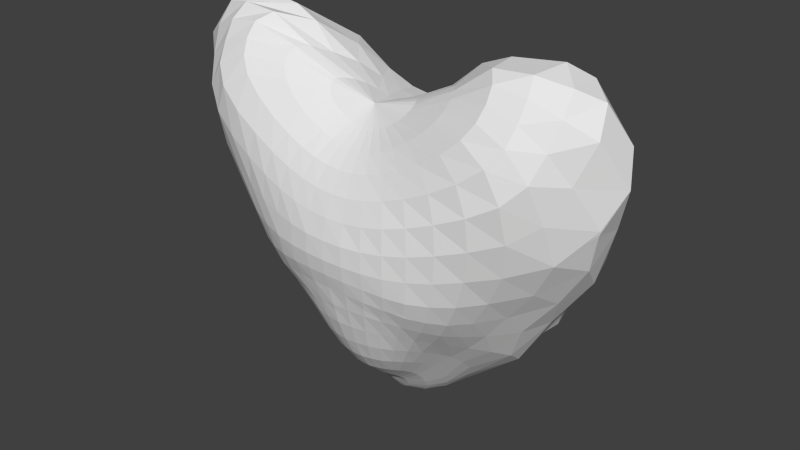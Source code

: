 # Source: heart.blend  (saved by Blender 2.76.0; exported with 4.5.12 LTS)
import bpy
from mathutils import Matrix  # noqa: F401  (used for matrix-valued properties, if any)

bpy.ops.wm.read_factory_settings(use_empty=True)
scene = bpy.context.scene
scene.name = 'Scene'

# ---- collections
col_collection_1 = bpy.data.collections.new('Collection 1'); scene.collection.children.link(col_collection_1)

# ---- world
world_world = bpy.data.worlds.new('World'); scene.world = world_world
world_world.color = (0.05088, 0.05088, 0.05088)
world_world.use_sun_shadow = False
world_world.sun_shadow_jitter_overblur = 0.0
world_world.cycles.sampling_method = 'MANUAL'
world_world.cycles.sample_map_resolution = 256

# ---- meshes
me_sphere = bpy.data.meshes.new('Sphere')
me_sphere.from_pydata([(-0.258, -0.1415, 0.9551), (-0.5088, -0.2072, 1.034), (-0.7334, -0.2699, 1.05), (-0.8969, -0.2857, 0.951), (-1.001, -0.2509, 0.7835), (-1.058, -0.1756, 0.5898), (-1.079, -0.09934, 0.3824), (-0.9579, -0.05403, 0.1726), (-0.8052, -0.03573, -0.01889), (-0.6811, -0.02442, -0.1824), (-0.5658, -0.01558, -0.3063), (-0.4424, -0.009106, -0.4193), (-0.3202, -0.004238, -0.5393), (-0.2119, -0.0006861, -0.6455), (-0.1072, -0.000332, -0.7139), (-0.2646, -0.1199, 0.9765), (-0.5203, -0.1685, 1.087), (-0.7562, -0.2245, 1.137), (-0.9248, -0.227, 1.055), (-1.06, -0.1871, 0.9183), (-1.152, -0.1041, 0.7848), (-1.246, 0.01062, 0.5737), (-1.17, 0.07374, 0.3263), (-1.012, 0.0939, 0.08218), (-0.8158, 0.09082, -0.1595), (-0.6432, 0.07961, -0.3473), (-0.468, 0.06646, -0.4813), (-0.3257, 0.05448, -0.6003), (-0.2106, 0.04002, -0.6901), (-0.1049, 0.02053, -0.736), (-0.2562, -0.09429, 0.9867), (-0.5044, -0.1209, 1.114), (-0.7496, -0.1704, 1.217), (-0.9317, -0.1682, 1.168), (-1.097, -0.1271, 1.076), (-1.231, -0.03596, 1.009), (-1.328, 0.1001, 0.7757), (-1.237, 0.1932, 0.5216), (-1.127, 0.2203, 0.1846), (-0.9148, 0.2049, -0.1141), (-0.7008, 0.1784, -0.3966), (-0.4593, 0.1422, -0.5626), (-0.3135, 0.1113, -0.6742), (-0.2019, 0.0784, -0.7389), (-0.09996, 0.03997, -0.7594), (-0.2325, -0.06301, 0.9842), (-0.4571, -0.05989, 1.103), (-0.6908, -0.09166, 1.262), (-0.9081, -0.09093, 1.259), (-1.086, -0.04129, 1.212), (-1.2, 0.06138, 1.16), (-1.281, 0.1824, 0.9535), (-1.161, 0.2975, 0.6944), (-1.116, 0.3376, 0.2592), (-0.9169, 0.3111, -0.09966), (-0.6885, 0.2718, -0.4717), (-0.4141, 0.2144, -0.658), (-0.2848, 0.1644, -0.7482), (-0.185, 0.1133, -0.7867), (-0.09209, 0.0575, -0.7831), (-0.1932, -0.02456, 0.9719), (-0.375, 0.02711, 1.058), (-0.5286, 0.0556, 1.206), (-0.682, 0.06739, 1.257), (-0.9617, 0.09291, 1.28), (-1.069, 0.17, 1.224), (-1.088, 0.3046, 1.061), (-1.031, 0.4333, 0.7159), (-1.027, 0.453, 0.2531), (-0.859, 0.4124, -0.1525), (-0.5735, 0.3541, -0.5798), (-0.3514, 0.2808, -0.7446), (-0.2453, 0.2128, -0.8129), (-0.1609, 0.1441, -0.8305), (-0.08059, 0.07255, -0.8049), (-0.1456, 0.01538, 0.946), (-0.2854, 0.119, 0.9976), (-0.3897, 0.229, 1.051), (-0.4765, 0.3381, 1.046), (-0.5823, 0.4121, 1.018), (-0.6276, 0.5274, 0.8703), (-0.7014, 0.5817, 0.692), (-0.8521, 0.6012, 0.5274), (-0.8499, 0.5564, 0.1637), (-0.7714, 0.5106, -0.3327), (-0.4261, 0.4234, -0.6803), (-0.2818, 0.3387, -0.8104), (-0.1966, 0.2549, -0.8636), (-0.1294, 0.1702, -0.8681), (-0.06526, 0.08502, -0.8249), (-0.09486, 0.04545, 0.9143), (-0.1873, 0.1847, 0.9185), (-0.2675, 0.3262, 0.9154), (-0.3458, 0.4772, 0.8213), (-0.4172, 0.5845, 0.682), (-0.4345, 0.6524, 0.5473), (-0.4444, 0.6792, 0.4342), (-0.5529, 0.6579, 0.3243), (-0.6509, 0.6147, 0.04285), (-0.5055, 0.575, -0.5329), (-0.2932, 0.4807, -0.7531), (-0.1996, 0.3861, -0.8572), (-0.1384, 0.289, -0.9021), (-0.09113, 0.1908, -0.8979), (-0.04607, 0.09453, -0.8413), (-0.04653, 0.06142, 0.8915), (-0.09153, 0.2153, 0.8639), (-0.1328, 0.359, 0.8366), (-0.1736, 0.4946, 0.7515), (-0.211, 0.5996, 0.605), (-0.2278, 0.6648, 0.4608), (-0.2421, 0.6845, 0.3272), (-0.3024, 0.6771, 0.151), (-0.41, 0.6714, -0.2247), (-0.2382, 0.6126, -0.6181), (-0.1515, 0.5238, -0.7963), (-0.1032, 0.4195, -0.888), (-0.07141, 0.3117, -0.9277), (-0.04675, 0.2044, -0.9177), (-0.02357, 0.1006, -0.8525), (-0.0004693, 0.06608, 0.8836), (-0.000742, 0.2235, 0.8456), (-0.001331, 0.3656, 0.8126), (-0.0019, 0.4939, 0.7336), (-0.002091, 0.5942, 0.6003), (-0.001674, 0.6565, 0.4603), (-0.0009778, 0.6772, 0.3154), (-0.0004148, 0.6601, 0.1673), (0.0006336, 0.6444, -0.1837), (0.001488, 0.6331, -0.6491), (0.001915, 0.5426, -0.8145), (0.00198, 0.4326, -0.9008), (0.001813, 0.3203, -0.9381), (0.001459, 0.2093, -0.9254), (0.0009051, 0.1027, -0.8568), (0.0458, 0.06122, 0.8917), (0.09048, 0.215, 0.8643), (0.1307, 0.3585, 0.8373), (0.1706, 0.4924, 0.7532), (0.2076, 0.5959, 0.6073), (0.225, 0.6614, 0.4616), (0.2405, 0.6818, 0.3275), (0.3017, 0.6753, 0.1517), (0.4128, 0.6716, -0.2236), (0.2418, 0.6141, -0.6185), (0.1553, 0.5252, -0.7981), (0.1071, 0.4201, -0.8898), (0.07503, 0.3118, -0.9291), (0.04972, 0.2044, -0.9192), (0.02543, 0.1006, -0.8536), (0.09457, 0.04504, 0.9147), (0.1872, 0.184, 0.9194), (0.2671, 0.3255, 0.9166), (0.3451, 0.4727, 0.8244), (0.4163, 0.5777, 0.6846), (0.4333, 0.6472, 0.5476), (0.4438, 0.6738, 0.4353), (0.5532, 0.6552, 0.3262), (0.6519, 0.6145, 0.04508), (0.5097, 0.5762, -0.5329), (0.2962, 0.4818, -0.7553), (0.2031, 0.3859, -0.8587), (0.1418, 0.2885, -0.9036), (0.09421, 0.1907, -0.9004), (0.04805, 0.09441, -0.8432), (0.1456, 0.01485, 0.9465), (0.2857, 0.1178, 0.9982), (0.3899, 0.2284, 1.052), (0.4765, 0.3374, 1.047), (0.5822, 0.4117, 1.018), (0.6275, 0.5271, 0.8704), (0.7014, 0.5814, 0.6923), (0.8524, 0.6006, 0.5281), (0.8515, 0.5561, 0.1647), (0.7729, 0.5108, -0.3328), (0.4282, 0.423, -0.6813), (0.2843, 0.3375, -0.8111), (0.1995, 0.2538, -0.865), (0.1324, 0.1696, -0.8705), (0.06728, 0.08467, -0.8269), (0.1931, -0.02486, 0.9726), (0.3752, 0.02655, 1.059), (0.5287, 0.05525, 1.206), (0.682, 0.06733, 1.257), (0.9617, 0.09291, 1.28), (1.069, 0.17, 1.224), (1.088, 0.3045, 1.061), (1.031, 0.4332, 0.7159), (1.027, 0.452, 0.2532), (0.8591, 0.4115, -0.1541), (0.5741, 0.3522, -0.5798), (0.3534, 0.2783, -0.7433), (0.2474, 0.2109, -0.8131), (0.1635, 0.1429, -0.8325), (0.08246, 0.0719, -0.8064), (0.2325, -0.06317, 0.9853), (0.4572, -0.05998, 1.104), (0.691, -0.09169, 1.262), (0.9082, -0.09093, 1.259), (1.086, -0.04129, 1.212), (1.2, 0.06138, 1.16), (1.281, 0.1824, 0.9535), (1.161, 0.2973, 0.6942), (1.115, 0.3355, 0.2587), (0.9164, 0.3088, -0.1011), (0.687, 0.2689, -0.4714), (0.4154, 0.2112, -0.6557), (0.2866, 0.1617, -0.7471), (0.1872, 0.1114, -0.7869), (0.09356, 0.05643, -0.7833), (0.2563, -0.09465, 0.9881), (0.505, -0.1213, 1.116), (0.7496, -0.1705, 1.217), (0.9316, -0.1682, 1.168), (1.097, -0.1271, 1.076), (1.231, -0.03597, 1.009), (1.328, 0.1001, 0.7757), (1.237, 0.1932, 0.5206), (1.126, 0.2181, 0.1821), (0.9134, 0.2008, -0.1163), (0.7002, 0.1735, -0.3946), (0.4615, 0.1379, -0.5582), (0.3153, 0.1076, -0.6696), (0.2031, 0.07587, -0.7367), (0.1012, 0.03869, -0.7593), (0.2644, -0.1207, 0.9777), (0.5205, -0.1689, 1.088), (0.7568, -0.2247, 1.138), (0.9249, -0.2271, 1.055), (1.06, -0.1872, 0.9182), (1.152, -0.1042, 0.7846), (1.247, 0.01061, 0.5729), (1.17, 0.07231, 0.3235), (1.008, 0.08928, 0.07791), (0.8125, 0.08402, -0.1621), (0.6413, 0.07262, -0.3463), (0.4702, 0.06076, -0.4774), (0.3284, 0.04983, -0.5946), (0.2121, 0.03678, -0.6863), (0.1059, 0.01889, -0.7345), (0.2582, -0.1419, 0.9557), (0.5088, -0.2077, 1.034), (0.7339, -0.2704, 1.05), (0.8974, -0.286, 0.9509), (1.001, -0.2514, 0.7834), (1.058, -0.1775, 0.5897), (1.079, -0.1028, 0.381), (0.9581, -0.06024, 0.1696), (0.8036, -0.04483, -0.02153), (0.6798, -0.03471, -0.1834), (0.566, -0.02543, -0.3058), (0.4445, -0.01698, -0.4167), (0.3229, -0.01003, -0.5343), (0.2135, -0.00462, -0.6412), (0.1081, -0.002256, -0.7115), (0.2385, -0.1579, 0.9269), (0.4698, -0.2365, 0.97), (0.673, -0.3047, 0.9596), (0.8198, -0.3349, 0.8593), (0.8958, -0.3176, 0.6909), (0.9107, -0.2699, 0.4957), (0.8751, -0.222, 0.2996), (0.7831, -0.1886, 0.1146), (0.6845, -0.1637, -0.04598), (0.5954, -0.1383, -0.1715), (0.5062, -0.114, -0.2725), (0.4051, -0.0915, -0.3759), (0.3048, -0.06924, -0.4928), (0.208, -0.04656, -0.606), (0.1074, -0.02397, -0.6914), (0.2073, -0.1684, 0.8963), (0.4061, -0.2544, 0.9038), (0.5743, -0.3241, 0.8671), (0.6926, -0.3635, 0.7682), (0.7506, -0.3661, 0.6176), (0.7562, -0.3439, 0.4432), (0.7217, -0.3138, 0.2647), (0.6654, -0.2871, 0.09667), (0.599, -0.2588, -0.0435), (0.5289, -0.2243, -0.1499), (0.4485, -0.1899, -0.2449), (0.3623, -0.158, -0.3504), (0.2798, -0.1249, -0.4674), (0.1958, -0.08702, -0.5814), (0.1032, -0.04528, -0.6749), (0.1697, -0.1748, 0.8688), (0.3293, -0.2638, 0.8453), (0.4578, -0.3326, 0.7867), (0.5519, -0.3799, 0.6907), (0.6027, -0.401, 0.5571), (0.6102, -0.397, 0.4), (0.5916, -0.3812, 0.239), (0.5573, -0.3588, 0.09169), (0.5138, -0.329, -0.02903), (0.4571, -0.2916, -0.1256), (0.3849, -0.2523, -0.2234), (0.3153, -0.2164, -0.3359), (0.2485, -0.1755, -0.4536), (0.1769, -0.1241, -0.5656), (0.09497, -0.06515, -0.6623), (0.1313, -0.1789, 0.8472), (0.2536, -0.2696, 0.8002), (0.3506, -0.3418, 0.7293), (0.4207, -0.3929, 0.6302), (0.4611, -0.4237, 0.5062), (0.4739, -0.4343, 0.3644), (0.4661, -0.4261, 0.2222), (0.4488, -0.4098, 0.09432), (0.4217, -0.3827, -0.01067), (0.3731, -0.3438, -0.1045), (0.3154, -0.3039, -0.211), (0.261, -0.2638, -0.3286), (0.2081, -0.2164, -0.4457), (0.1507, -0.1557, -0.5557), (0.08228, -0.08251, -0.6531), (0.09463, -0.1815, 0.8316), (0.1824, -0.273, 0.7678), (0.2515, -0.3482, 0.6891), (0.3006, -0.4014, 0.5872), (0.3328, -0.4407, 0.4693), (0.3475, -0.4621, 0.3399), (0.3459, -0.4598, 0.2128), (0.3372, -0.4437, 0.1019), (0.3168, -0.4168, 0.008657), (0.2797, -0.3819, -0.08961), (0.2383, -0.3417, -0.2032), (0.1997, -0.3015, -0.3255), (0.1613, -0.2506, -0.4433), (0.1181, -0.1813, -0.5501), (0.06539, -0.09671, -0.6468), (0.0002378, -0.002552, -0.7334), (0.06034, -0.183, 0.8213), (0.116, -0.2743, 0.7462), (0.161, -0.3539, 0.6629), (0.1926, -0.4112, 0.5597), (0.2135, -0.452, 0.4445), (0.2241, -0.4759, 0.3244), (0.2259, -0.4795, 0.2095), (0.2213, -0.4629, 0.1119), (0.2071, -0.4399, 0.02291), (0.1837, -0.4103, -0.08217), (0.1578, -0.3706, -0.2013), (0.1324, -0.3267, -0.325), (0.1077, -0.2722, -0.4413), (0.08013, -0.1994, -0.547), (0.045, -0.1071, -0.6428), (0.0283, -0.1839, 0.8155), (0.05466, -0.2765, 0.7347), (0.0752, -0.356, 0.6482), (0.08987, -0.4151, 0.544), (0.09925, -0.4553, 0.4308), (0.1048, -0.4831, 0.3168), (0.1065, -0.4922, 0.209), (0.1042, -0.4765, 0.1183), (0.09656, -0.4514, 0.03014), (0.08563, -0.4221, -0.07821), (0.07397, -0.3859, -0.2005), (0.06215, -0.3402, -0.3243), (0.05134, -0.2858, -0.4408), (0.03907, -0.2114, -0.5463), (0.02222, -0.1135, -0.6406), (-0.002667, -0.1837, 0.8138), (-0.00497, -0.2752, 0.731), (-0.007266, -0.3565, 0.6436), (-0.00954, -0.4158, 0.5391), (-0.01125, -0.4576, 0.4266), (-0.01243, -0.484, 0.3139), (-0.01333, -0.4916, 0.2085), (-0.01369, -0.4777, 0.1202), (-0.01289, -0.4509, 0.03249), (-0.01165, -0.4246, -0.07713), (-0.01017, -0.3919, -0.2014), (-0.008195, -0.3453, -0.3256), (-0.005969, -0.2879, -0.4404), (-0.003879, -0.2127, -0.5447), (-0.001871, -0.1152, -0.64), (-0.03344, -0.1829, 0.816), (-0.06417, -0.2744, 0.7354), (-0.08927, -0.3531, 0.6488), (-0.1085, -0.4121, 0.5445), (-0.1209, -0.451, 0.4307), (-0.1284, -0.4775, 0.316), (-0.1319, -0.4864, 0.2076), (-0.1303, -0.471, 0.1164), (-0.121, -0.4447, 0.02873), (-0.1076, -0.4158, -0.07883), (-0.09332, -0.3818, -0.2011), (-0.07781, -0.3374, -0.325), (-0.06234, -0.2802, -0.4387), (-0.04619, -0.2083, -0.5447), (-0.02581, -0.1136, -0.6415), (-0.06495, -0.1811, 0.8222), (-0.1245, -0.2704, 0.7475), (-0.1732, -0.3474, 0.6638), (-0.2101, -0.4068, 0.5609), (-0.2326, -0.4439, 0.4441), (-0.2442, -0.4645, 0.3229), (-0.2477, -0.4688, 0.2072), (-0.2442, -0.4544, 0.1083), (-0.2273, -0.4254, 0.02066), (-0.2017, -0.3966, -0.08266), (-0.1746, -0.3638, -0.2025), (-0.1453, -0.3192, -0.3244), (-0.1164, -0.2646, -0.4391), (-0.08586, -0.195, -0.5461), (-0.04777, -0.1057, -0.6433), (-0.09828, -0.1791, 0.8327), (-0.189, -0.2682, 0.7692), (-0.2623, -0.3422, 0.6907), (-0.3161, -0.3964, 0.5888), (-0.3477, -0.4292, 0.4682), (-0.3609, -0.4426, 0.3376), (-0.3625, -0.4443, 0.2104), (-0.3545, -0.4308, 0.09833), (-0.3315, -0.3998, 0.005751), (-0.2928, -0.3658, -0.09113), (-0.2504, -0.3308, -0.2047), (-0.2082, -0.2899, -0.3245), (-0.1659, -0.2388, -0.4391), (-0.1217, -0.1761, -0.5491), (-0.06746, -0.09535, -0.648), (-0.1335, -0.1761, 0.8482), (-0.2568, -0.2632, 0.8008), (-0.3579, -0.3347, 0.7307), (-0.4317, -0.3856, 0.6315), (-0.4708, -0.4104, 0.5047), (-0.4834, -0.4166, 0.3619), (-0.4778, -0.4103, 0.2191), (-0.4584, -0.3914, 0.09125), (-0.4276, -0.3601, -0.01208), (-0.3785, -0.3231, -0.1048), (-0.3213, -0.2891, -0.211), (-0.2657, -0.2523, -0.3281), (-0.21, -0.2056, -0.4435), (-0.1516, -0.1491, -0.555), (-0.08261, -0.07984, -0.6536), (-0.1708, -0.1725, 0.8694), (-0.3311, -0.2596, 0.846), (-0.4628, -0.3282, 0.788), (-0.5563, -0.3718, 0.6896), (-0.6044, -0.386, 0.5539), (-0.6122, -0.3781, 0.3973), (-0.5961, -0.363, 0.2368), (-0.5613, -0.3405, 0.08965), (-0.5142, -0.3075, -0.02953), (-0.4569, -0.2712, -0.1254), (-0.386, -0.2366, -0.2237), (-0.315, -0.2023, -0.3348), (-0.2466, -0.1634, -0.4515), (-0.1755, -0.117, -0.5652), (-0.0941, -0.06211, -0.6627), (-0.0005236, -0.09883, 0.9136), (-0.2069, -0.1667, 0.8961), (-0.4046, -0.2511, 0.9026), (-0.5712, -0.3183, 0.8646), (-0.6909, -0.3564, 0.7669), (-0.7502, -0.3566, 0.6162), (-0.7547, -0.3298, 0.441), (-0.7213, -0.2985, 0.2627), (-0.6624, -0.2686, 0.09609), (-0.5941, -0.2375, -0.04184), (-0.5247, -0.2041, -0.1481), (-0.4459, -0.1739, -0.2437), (-0.36, -0.1455, -0.3498), (-0.2768, -0.1147, -0.467), (-0.1934, -0.08066, -0.5818), (-0.1017, -0.04245, -0.6753), (-0.2372, -0.1571, 0.9259), (-0.4673, -0.2347, 0.9673), (-0.6704, -0.3023, 0.9567), (-0.8156, -0.3308, 0.8559), (-0.8898, -0.3112, 0.6887), (-0.9056, -0.2613, 0.4953), (-0.8702, -0.2104, 0.3012), (-0.7797, -0.1746, 0.117), (-0.6821, -0.1481, -0.04386), (-0.5929, -0.1228, -0.1699), (-0.5032, -0.09951, -0.2711), (-0.4019, -0.07937, -0.3752), (-0.3015, -0.0606, -0.4938), (-0.2053, -0.04122, -0.607), (-0.1058, -0.02155, -0.6916), (-0.2622, -0.1396, 0.9727), (-0.5135, -0.2071, 1.05), (-0.7403, -0.2715, 1.069), (-0.9116, -0.2896, 0.9946), (-1.024, -0.2606, 0.8432), (-1.071, -0.1853, 0.6294), (-1.091, -0.1034, 0.4013), (-0.9662, -0.0555, 0.1806), (-0.8088, -0.03614, -0.01508), (-0.683, -0.02446, -0.1814), (-0.5669, -0.01539, -0.3066), (-0.4425, -0.0087, -0.4203), (-0.3202, -0.004004, -0.5395), (-0.2118, -0.0006797, -0.6448), (-0.107, -0.0004229, -0.7126), (-0.268, -0.1183, 0.9938), (-0.5234, -0.1685, 1.099), (-0.7587, -0.2243, 1.149), (-0.9293, -0.2256, 1.096), (-1.067, -0.1906, 0.9839), (-1.16, -0.1162, 0.8241), (-1.25, 0.008195, 0.5904), (-1.176, 0.07343, 0.3334), (-1.016, 0.09421, 0.08556), (-0.8183, 0.09129, -0.1586), (-0.6449, 0.08007, -0.3479), (-0.4688, 0.06708, -0.4824), (-0.3265, 0.0547, -0.6002), (-0.2107, 0.03999, -0.6894), (-0.1048, 0.02041, -0.7346), (-0.2603, -0.09218, 1.004), (-0.508, -0.1208, 1.126), (-0.7506, -0.1696, 1.223), (-0.9326, -0.1621, 1.198), (-1.09, -0.1211, 1.127), (-1.236, -0.04297, 1.038), (-1.332, 0.09918, 0.7858), (-1.238, 0.1937, 0.5274), (-1.13, 0.2212, 0.1867), (-0.9167, 0.2058, -0.114), (-0.7031, 0.179, -0.397), (-0.4602, 0.1427, -0.5636), (-0.314, 0.1115, -0.6746), (-0.202, 0.07838, -0.7386), (-0.0999, 0.03984, -0.758), (-0.2385, -0.06085, 1.003), (-0.4642, -0.06042, 1.122), (-0.6918, -0.09084, 1.267), (-0.9061, -0.08183, 1.28), (-1.083, -0.02888, 1.242), (-1.2, 0.06308, 1.179), (-1.283, 0.1824, 0.9592), (-1.162, 0.2977, 0.6989), (-1.118, 0.3387, 0.2606), (-0.9185, 0.3122, -0.09988), (-0.6897, 0.2727, -0.4731), (-0.4148, 0.2149, -0.6592), (-0.2852, 0.1646, -0.7489), (-0.1853, 0.1133, -0.787), (-0.09194, 0.05732, -0.7815), (-0.2011, -0.0224, 0.9931), (-0.3854, 0.02582, 1.083), (-0.5318, 0.05617, 1.216), (-0.6818, 0.07575, 1.275), (-0.9541, 0.1088, 1.299), (-1.071, 0.1731, 1.234), (-1.091, 0.3041, 1.064), (-1.03, 0.4337, 0.7177), (-1.028, 0.454, 0.2535), (-0.8601, 0.4138, -0.1535), (-0.5734, 0.3554, -0.582), (-0.3523, 0.2814, -0.7457), (-0.2457, 0.213, -0.8134), (-0.1611, 0.144, -0.8302), (-0.08057, 0.07242, -0.8036), (-0.1537, 0.01834, 0.9703), (-0.2966, 0.1192, 1.027), (-0.3956, 0.2299, 1.076), (-0.4794, 0.3372, 1.076), (-0.5856, 0.4098, 1.043), (-0.6295, 0.5287, 0.8828), (-0.7012, 0.5821, 0.6933), (-0.8516, 0.6019, 0.5277), (-0.8503, 0.5572, 0.1637), (-0.7722, 0.512, -0.3339), (-0.4264, 0.4248, -0.6821), (-0.2823, 0.3397, -0.8119), (-0.1969, 0.2552, -0.8639), (-0.1296, 0.1701, -0.8675), (-0.06528, 0.08489, -0.8236), (-0.1005, 0.05035, 0.9388), (-0.1959, 0.189, 0.95), (-0.2724, 0.3354, 0.9412), (-0.3471, 0.49, 0.8378), (-0.4199, 0.5914, 0.6972), (-0.4371, 0.6568, 0.5537), (-0.4441, 0.6813, 0.4363), (-0.5513, 0.6595, 0.325), (-0.6506, 0.6159, 0.04424), (-0.5061, 0.5765, -0.5333), (-0.2936, 0.4824, -0.7549), (-0.2001, 0.3875, -0.8592), (-0.1386, 0.2891, -0.9021), (-0.09121, 0.1906, -0.897), (-0.04609, 0.09437, -0.8399), (-0.04914, 0.06754, 0.9148), (-0.09592, 0.2221, 0.892), (-0.1361, 0.369, 0.8602), (-0.1754, 0.5055, 0.7678), (-0.2127, 0.6074, 0.6173), (-0.229, 0.6697, 0.468), (-0.2417, 0.6877, 0.331), (-0.3006, 0.6792, 0.1541), (-0.4099, 0.6728, -0.2212), (-0.2386, 0.6144, -0.6181), (-0.1518, 0.5257, -0.7978), (-0.1035, 0.4209, -0.8899), (-0.07158, 0.3119, -0.9278), (-0.04683, 0.2041, -0.9168), (-0.02362, 0.1004, -0.851), (-0.0002571, 0.07255, 0.9063), (-0.0004965, 0.2309, 0.8721), (-0.001198, 0.3755, 0.8353), (-0.001905, 0.5041, 0.7503), (-0.002185, 0.6026, 0.6119), (-0.001654, 0.6616, 0.4678), (-0.0009338, 0.6805, 0.3203), (-0.0003946, 0.6628, 0.1696), (0.0006601, 0.6457, -0.1783), (0.001319, 0.6348, -0.6491), (0.00172, 0.5446, -0.8161), (0.001828, 0.4342, -0.9029), (0.001736, 0.3205, -0.9382), (0.001377, 0.209, -0.9245), (0.0008317, 0.1025, -0.8554), (0.04878, 0.06731, 0.915), (0.09531, 0.2217, 0.8925), (0.1343, 0.3684, 0.8609), (0.1724, 0.5034, 0.7695), (0.2091, 0.6043, 0.6195), (0.2264, 0.6663, 0.4691), (0.2402, 0.6849, 0.3316), (0.2998, 0.6773, 0.1549), (0.4126, 0.6737, -0.2211), (0.2416, 0.6157, -0.6188), (0.1552, 0.5268, -0.7996), (0.1071, 0.4214, -0.8917), (0.0751, 0.3123, -0.93), (0.04966, 0.2043, -0.9186), (0.02534, 0.1004, -0.8521), (0.1003, 0.04998, 0.9391), (0.1961, 0.1883, 0.9506), (0.272, 0.3345, 0.942), (0.3465, 0.4854, 0.841), (0.4186, 0.5868, 0.6989), (0.4363, 0.6509, 0.5549), (0.4436, 0.6756, 0.4377), (0.5517, 0.6568, 0.3269), (0.6519, 0.6163, 0.04534), (0.5094, 0.5777, -0.5337), (0.2962, 0.4832, -0.757), (0.2032, 0.3871, -0.8607), (0.1421, 0.2891, -0.9052), (0.09416, 0.1905, -0.8997), (0.04794, 0.09421, -0.8417), (0.1532, 0.01786, 0.9706), (0.2968, 0.119, 1.027), (0.3956, 0.2293, 1.076), (0.4794, 0.3366, 1.076), (0.5856, 0.4096, 1.043), (0.6294, 0.5284, 0.8829), (0.7012, 0.5818, 0.6936), (0.852, 0.6012, 0.5283), (0.8519, 0.5579, 0.1635), (0.7735, 0.5121, -0.3347), (0.4281, 0.4242, -0.6833), (0.2846, 0.3385, -0.8132), (0.1999, 0.2544, -0.8665), (0.1325, 0.1695, -0.8702), (0.06719, 0.08449, -0.8255), (0.2009, -0.02252, 0.9934), (0.3852, 0.02565, 1.083), (0.5318, 0.05592, 1.216), (0.6818, 0.07566, 1.275), (0.954, 0.1089, 1.299), (1.071, 0.1731, 1.234), (1.091, 0.3041, 1.064), (1.03, 0.4335, 0.7176), (1.028, 0.4534, 0.2526), (0.86, 0.4129, -0.1559), (0.5739, 0.3532, -0.582), (0.3538, 0.2791, -0.7456), (0.2479, 0.2114, -0.815), (0.1637, 0.1427, -0.8321), (0.08239, 0.07172, -0.8051), (0.2384, -0.0609, 1.004), (0.464, -0.06036, 1.122), (0.6919, -0.09087, 1.267), (0.9061, -0.08181, 1.28), (1.083, -0.02879, 1.242), (1.2, 0.06309, 1.179), (1.283, 0.1824, 0.9592), (1.163, 0.2976, 0.6987), (1.117, 0.3368, 0.2596), (0.9174, 0.3101, -0.1024), (0.6883, 0.2695, -0.4729), (0.4159, 0.2118, -0.6577), (0.287, 0.1621, -0.7487), (0.1875, 0.1113, -0.7871), (0.0935, 0.05628, -0.7821), (0.2605, -0.09243, 1.005), (0.5084, -0.1211, 1.127), (0.7506, -0.1697, 1.223), (0.9326, -0.162, 1.199), (1.09, -0.121, 1.127), (1.236, -0.04299, 1.038), (1.332, 0.0992, 0.7858), (1.239, 0.1936, 0.5264), (1.129, 0.219, 0.184), (0.9154, 0.2016, -0.1164), (0.7013, 0.174, -0.3962), (0.4621, 0.1382, -0.56), (0.3158, 0.1078, -0.671), (0.2035, 0.07585, -0.7375), (0.1011, 0.03851, -0.7578), (0.2684, -0.1188, 0.9951), (0.5236, -0.1688, 1.099), (0.7592, -0.2245, 1.149), (0.9294, -0.2256, 1.096), (1.068, -0.1907, 0.9842), (1.16, -0.1163, 0.8241), (1.251, 0.008221, 0.5897), (1.176, 0.07194, 0.3306), (1.012, 0.08951, 0.08102), (0.8147, 0.08438, -0.1617), (0.6422, 0.07294, -0.3478), (0.4714, 0.06097, -0.4783), (0.3289, 0.04992, -0.5954), (0.2123, 0.03672, -0.6863), (0.1058, 0.01875, -0.7333), (0.2628, -0.1406, 0.9747), (0.5133, -0.2082, 1.05), (0.7407, -0.2718, 1.07), (0.912, -0.2898, 0.9948), (1.024, -0.2609, 0.8431), (1.071, -0.1868, 0.6294), (1.092, -0.1064, 0.3994), (0.965, -0.06205, 0.1783), (0.807, -0.04549, -0.01781), (0.6816, -0.03491, -0.1826), (0.5671, -0.02543, -0.3064), (0.4452, -0.01672, -0.4173), (0.3231, -0.009879, -0.5346), (0.2135, -0.004652, -0.6407), (0.1079, -0.002364, -0.7102), (0.2445, -0.1574, 0.948), (0.4772, -0.2384, 0.991), (0.6864, -0.3095, 0.9864), (0.8437, -0.3442, 0.9001), (0.9217, -0.3276, 0.7338), (0.9311, -0.278, 0.5257), (0.8895, -0.2266, 0.3161), (0.7911, -0.1916, 0.1231), (0.6879, -0.1648, -0.04225), (0.5971, -0.1388, -0.1705), (0.5072, -0.1144, -0.2732), (0.4052, -0.09068, -0.3756), (0.3046, -0.06881, -0.4926), (0.2077, -0.04645, -0.6053), (0.1071, -0.02401, -0.6901), (0.2146, -0.1689, 0.9184), (0.4156, -0.2577, 0.9275), (0.5906, -0.331, 0.8956), (0.7154, -0.3739, 0.8014), (0.7728, -0.3758, 0.648), (0.7741, -0.3515, 0.4656), (0.7343, -0.3193, 0.2788), (0.6735, -0.2917, 0.1032), (0.6012, -0.2593, -0.03972), (0.5303, -0.2246, -0.1488), (0.4494, -0.19, -0.2447), (0.3625, -0.1576, -0.3503), (0.2792, -0.1241, -0.4668), (0.1952, -0.08661, -0.5805), (0.1028, -0.04519, -0.6735), (0.1768, -0.176, 0.8904), (0.3385, -0.2676, 0.8686), (0.4721, -0.3398, 0.812), (0.5707, -0.3904, 0.7166), (0.6171, -0.4077, 0.5781), (0.623, -0.4033, 0.4166), (0.601, -0.3865, 0.2495), (0.5635, -0.363, 0.09677), (0.5164, -0.3301, -0.02661), (0.4587, -0.2917, -0.1246), (0.3858, -0.2521, -0.2232), (0.3158, -0.2164, -0.3366), (0.2472, -0.1734, -0.4523), (0.176, -0.1232, -0.5644), (0.09446, -0.06486, -0.6609), (0.1372, -0.1805, 0.8676), (0.2609, -0.2732, 0.8215), (0.361, -0.348, 0.7508), (0.433, -0.4007, 0.6505), (0.4722, -0.4309, 0.5229), (0.4827, -0.4397, 0.3767), (0.4731, -0.4311, 0.2296), (0.4544, -0.4151, 0.09715), (0.4231, -0.3821, -0.008652), (0.3743, -0.3433, -0.1035), (0.316, -0.3033, -0.2107), (0.2611, -0.2631, -0.3287), (0.2071, -0.2146, -0.4447), (0.1498, -0.1545, -0.5545), (0.08175, -0.08205, -0.6517), (0.09903, -0.1832, 0.851), (0.1879, -0.2765, 0.7871), (0.2586, -0.3535, 0.7078), (0.3089, -0.4083, 0.6041), (0.3413, -0.4492, 0.4829), (0.3526, -0.4653, 0.3486), (0.3505, -0.4635, 0.218), (0.3407, -0.4469, 0.104), (0.3189, -0.4179, 0.009698), (0.2806, -0.381, -0.08877), (0.2388, -0.3407, -0.2031), (0.2, -0.3012, -0.3264), (0.16, -0.2473, -0.4417), (0.1172, -0.1795, -0.5487), (0.06486, -0.09601, -0.6454), (0.0002002, -0.002432, -0.732), (0.06296, -0.1844, 0.84), (0.1204, -0.2787, 0.7642), (0.1651, -0.358, 0.6797), (0.1975, -0.4168, 0.5743), (0.2184, -0.4584, 0.4557), (0.2279, -0.4809, 0.3316), (0.2289, -0.4825, 0.2134), (0.2238, -0.4656, 0.1135), (0.2093, -0.443, 0.02305), (0.1838, -0.4073, -0.08113), (0.1579, -0.3686, -0.2011), (0.1323, -0.3252, -0.3251), (0.1071, -0.2702, -0.4408), (0.07942, -0.1975, -0.5457), (0.04455, -0.1062, -0.6413), (0.02983, -0.1859, 0.8338), (0.05663, -0.2797, 0.7517), (0.07741, -0.3603, 0.6641), (0.09239, -0.4204, 0.5574), (0.1018, -0.4615, 0.4408), (0.1072, -0.4904, 0.3229), (0.1078, -0.4928, 0.2122), (0.1055, -0.4779, 0.1198), (0.09757, -0.4526, 0.03077), (0.08593, -0.4214, -0.07792), (0.07409, -0.3837, -0.2003), (0.06215, -0.3383, -0.3245), (0.05122, -0.2847, -0.4416), (0.0384, -0.2083, -0.5444), (0.02187, -0.1123, -0.6391), (-0.00244, -0.1853, 0.8321), (-0.004638, -0.2795, 0.7477), (-0.007034, -0.3602, 0.6593), (-0.009136, -0.4208, 0.5522), (-0.01081, -0.4633, 0.4361), (-0.01206, -0.4896, 0.3198), (-0.013, -0.4937, 0.2117), (-0.01335, -0.4792, 0.1216), (-0.01264, -0.4522, 0.03308), (-0.01157, -0.4262, -0.07781), (-0.01001, -0.3877, -0.2006), (-0.008104, -0.3428, -0.3256), (-0.006004, -0.2862, -0.4405), (-0.004104, -0.211, -0.544), (-0.001968, -0.1141, -0.6385), (-0.03452, -0.1851, 0.8343), (-0.06554, -0.2777, 0.7525), (-0.0911, -0.3579, 0.665), (-0.1101, -0.4171, 0.5579), (-0.1226, -0.4569, 0.4406), (-0.1302, -0.4849, 0.3222), (-0.1326, -0.4872, 0.2109), (-0.1309, -0.4722, 0.118), (-0.1215, -0.4456, 0.02944), (-0.1079, -0.4162, -0.07892), (-0.09312, -0.3793, -0.2008), (-0.07758, -0.335, -0.3249), (-0.06221, -0.2785, -0.4389), (-0.04621, -0.2073, -0.5452), (-0.02555, -0.1117, -0.6395), (-0.06745, -0.1833, 0.8409), (-0.1277, -0.2741, 0.7656), (-0.1778, -0.3543, 0.6813), (-0.2136, -0.411, 0.5751), (-0.2364, -0.4493, 0.4553), (-0.2477, -0.4702, 0.3303), (-0.2504, -0.4725, 0.2112), (-0.2456, -0.456, 0.1102), (-0.2285, -0.4266, 0.02143), (-0.2028, -0.3984, -0.08323), (-0.174, -0.3601, -0.2018), (-0.1448, -0.3167, -0.3242), (-0.1161, -0.2629, -0.4392), (-0.08564, -0.194, -0.546), (-0.04744, -0.1047, -0.6419), (-0.1023, -0.1812, 0.8521), (-0.1941, -0.2721, 0.7888), (-0.2691, -0.3484, 0.7097), (-0.3228, -0.402, 0.6052), (-0.3544, -0.4352, 0.4817), (-0.3669, -0.4488, 0.347), (-0.3677, -0.4508, 0.2155), (-0.3562, -0.431, 0.1011), (-0.3331, -0.4005, 0.006852), (-0.2939, -0.3662, -0.09085), (-0.2507, -0.3296, -0.2046), (-0.2077, -0.2878, -0.3242), (-0.1654, -0.2372, -0.4392), (-0.1215, -0.1754, -0.5496), (-0.06668, -0.09394, -0.6461), (-0.1391, -0.178, 0.8685), (-0.2641, -0.2677, 0.8223), (-0.3689, -0.3427, 0.7528), (-0.4416, -0.3917, 0.6507), (-0.4812, -0.4171, 0.5217), (-0.4923, -0.4231, 0.3746), (-0.4846, -0.4159, 0.2267), (-0.4618, -0.3936, 0.09515), (-0.4298, -0.3614, -0.01058), (-0.3801, -0.3238, -0.1044), (-0.3224, -0.2897, -0.2117), (-0.2646, -0.2494, -0.3271), (-0.2093, -0.204, -0.4433), (-0.1511, -0.1483, -0.5547), (-0.0822, -0.07929, -0.6524), (-0.1775, -0.174, 0.8907), (-0.34, -0.2639, 0.8691), (-0.4764, -0.3358, 0.8131), (-0.5726, -0.3807, 0.7149), (-0.6201, -0.3945, 0.5762), (-0.6256, -0.3858, 0.4144), (-0.6062, -0.37, 0.2472), (-0.5654, -0.3421, 0.09543), (-0.5168, -0.3088, -0.02722), (-0.4587, -0.272, -0.1248), (-0.3869, -0.2367, -0.2238), (-0.3145, -0.2009, -0.3344), (-0.2461, -0.1623, -0.4513), (-0.175, -0.1164, -0.5647), (-0.09379, -0.06187, -0.6615), (-0.0004246, -0.0973, 0.9336), (-0.214, -0.1675, 0.9178), (-0.4141, -0.2547, 0.9262), (-0.5875, -0.326, 0.893), (-0.7146, -0.3682, 0.8003), (-0.7711, -0.3662, 0.6462), (-0.7724, -0.3381, 0.4637), (-0.7338, -0.3044, 0.2769), (-0.6692, -0.2718, 0.1034), (-0.5973, -0.239, -0.03858), (-0.5266, -0.205, -0.1472), (-0.4471, -0.1745, -0.2441), (-0.3595, -0.1438, -0.3492), (-0.2763, -0.1138, -0.4668), (-0.193, -0.08028, -0.5812), (-0.1015, -0.04236, -0.6741), (-0.2432, -0.1567, 0.9465), (-0.4749, -0.2367, 0.9883), (-0.684, -0.3075, 0.9839), (-0.8392, -0.3407, 0.8971), (-0.9173, -0.3229, 0.7326), (-0.9266, -0.2704, 0.5258), (-0.8849, -0.2157, 0.318), (-0.7882, -0.1778, 0.1249), (-0.685, -0.149, -0.03946), (-0.5946, -0.1232, -0.1687), (-0.5042, -0.09959, -0.2711), (-0.402, -0.07875, -0.3753), (-0.3012, -0.06014, -0.4938), (-0.205, -0.04107, -0.6065), (-0.1056, -0.02156, -0.6904)], [], [(4, 19, 18, 3), (12, 27, 26, 11), (5, 20, 19, 4), (13, 28, 27, 12), (6, 21, 20, 5), (14, 29, 28, 13), (7, 22, 21, 6), (8, 23, 22, 7), (1, 16, 15, 0), (9, 24, 23, 8), (2, 17, 16, 1), (10, 25, 24, 9), (3, 18, 17, 2), (11, 26, 25, 10), (25, 40, 39, 24), (18, 33, 32, 17), (26, 41, 40, 25), (19, 34, 33, 18), (27, 42, 41, 26), (20, 35, 34, 19), (28, 43, 42, 27), (21, 36, 35, 20), (29, 44, 43, 28), (22, 37, 36, 21), (23, 38, 37, 22), (16, 31, 30, 15), (24, 39, 38, 23), (17, 32, 31, 16), (44, 59, 58, 43), (37, 52, 51, 36), (38, 53, 52, 37), (31, 46, 45, 30), (39, 54, 53, 38), (32, 47, 46, 31), (40, 55, 54, 39), (33, 48, 47, 32), (41, 56, 55, 40), (34, 49, 48, 33), (42, 57, 56, 41), (35, 50, 49, 34), (43, 58, 57, 42), (36, 51, 50, 35), (56, 71, 70, 55), (49, 64, 63, 48), (57, 72, 71, 56), (50, 65, 64, 49), (58, 73, 72, 57), (51, 66, 65, 50), (59, 74, 73, 58), (52, 67, 66, 51), (53, 68, 67, 52), (46, 61, 60, 45), (54, 69, 68, 53), (47, 62, 61, 46), (55, 70, 69, 54), (48, 63, 62, 47), (68, 83, 82, 67), (61, 76, 75, 60), (69, 84, 83, 68), (62, 77, 76, 61), (70, 85, 84, 69), (63, 78, 77, 62), (71, 86, 85, 70), (64, 79, 78, 63), (72, 87, 86, 71), (65, 80, 79, 64), (73, 88, 87, 72), (66, 81, 80, 65), (74, 89, 88, 73), (67, 82, 81, 66), (79, 94, 93, 78), (87, 102, 101, 86), (80, 95, 94, 79), (88, 103, 102, 87), (81, 96, 95, 80), (89, 104, 103, 88), (82, 97, 96, 81), (83, 98, 97, 82), (76, 91, 90, 75), (84, 99, 98, 83), (77, 92, 91, 76), (85, 100, 99, 84), (78, 93, 92, 77), (86, 101, 100, 85), (98, 113, 112, 97), (91, 106, 105, 90), (99, 114, 113, 98), (92, 107, 106, 91), (100, 115, 114, 99), (93, 108, 107, 92), (101, 116, 115, 100), (94, 109, 108, 93), (102, 117, 116, 101), (95, 110, 109, 94), (103, 118, 117, 102), (96, 111, 110, 95), (104, 119, 118, 103), (97, 112, 111, 96), (117, 132, 131, 116), (110, 125, 124, 109), (118, 133, 132, 117), (111, 126, 125, 110), (119, 134, 133, 118), (112, 127, 126, 111), (113, 128, 127, 112), (106, 121, 120, 105), (114, 129, 128, 113), (107, 122, 121, 106), (115, 130, 129, 114), (108, 123, 122, 107), (116, 131, 130, 115), (109, 124, 123, 108), (121, 136, 135, 120), (129, 144, 143, 128), (122, 137, 136, 121), (130, 145, 144, 129), (123, 138, 137, 122), (131, 146, 145, 130), (124, 139, 138, 123), (132, 147, 146, 131), (125, 140, 139, 124), (133, 148, 147, 132), (126, 141, 140, 125), (134, 149, 148, 133), (127, 142, 141, 126), (128, 143, 142, 127), (140, 155, 154, 139), (148, 163, 162, 147), (141, 156, 155, 140), (149, 164, 163, 148), (142, 157, 156, 141), (143, 158, 157, 142), (136, 151, 150, 135), (144, 159, 158, 143), (137, 152, 151, 136), (145, 160, 159, 144), (138, 153, 152, 137), (146, 161, 160, 145), (139, 154, 153, 138), (147, 162, 161, 146), (159, 174, 173, 158), (152, 167, 166, 151), (160, 175, 174, 159), (153, 168, 167, 152), (161, 176, 175, 160), (154, 169, 168, 153), (162, 177, 176, 161), (155, 170, 169, 154), (163, 178, 177, 162), (156, 171, 170, 155), (164, 179, 178, 163), (157, 172, 171, 156), (158, 173, 172, 157), (151, 166, 165, 150), (178, 193, 192, 177), (171, 186, 185, 170), (179, 194, 193, 178), (172, 187, 186, 171), (173, 188, 187, 172), (166, 181, 180, 165), (174, 189, 188, 173), (167, 182, 181, 166), (175, 190, 189, 174), (168, 183, 182, 167), (176, 191, 190, 175), (169, 184, 183, 168), (177, 192, 191, 176), (170, 185, 184, 169), (190, 205, 204, 189), (183, 198, 197, 182), (191, 206, 205, 190), (184, 199, 198, 183), (192, 207, 206, 191), (185, 200, 199, 184), (193, 208, 207, 192), (186, 201, 200, 185), (194, 209, 208, 193), (187, 202, 201, 186), (188, 203, 202, 187), (181, 196, 195, 180), (189, 204, 203, 188), (182, 197, 196, 181), (209, 224, 223, 208), (202, 217, 216, 201), (203, 218, 217, 202), (196, 211, 210, 195), (204, 219, 218, 203), (197, 212, 211, 196), (205, 220, 219, 204), (198, 213, 212, 197), (206, 221, 220, 205), (199, 214, 213, 198), (207, 222, 221, 206), (200, 215, 214, 199), (208, 223, 222, 207), (201, 216, 215, 200), (213, 228, 227, 212), (221, 236, 235, 220), (214, 229, 228, 213), (222, 237, 236, 221), (215, 230, 229, 214), (223, 238, 237, 222), (216, 231, 230, 215), (224, 239, 238, 223), (217, 232, 231, 216), (218, 233, 232, 217), (211, 226, 225, 210), (219, 234, 233, 218), (212, 227, 226, 211), (220, 235, 234, 219), (232, 247, 246, 231), (233, 248, 247, 232), (226, 241, 240, 225), (234, 249, 248, 233), (227, 242, 241, 226), (235, 250, 249, 234), (228, 243, 242, 227), (236, 251, 250, 235), (229, 244, 243, 228), (237, 252, 251, 236), (230, 245, 244, 229), (238, 253, 252, 237), (231, 246, 245, 230), (239, 254, 253, 238), (251, 266, 265, 250), (244, 259, 258, 243), (252, 267, 266, 251), (245, 260, 259, 244), (253, 268, 267, 252), (246, 261, 260, 245), (254, 269, 268, 253), (247, 262, 261, 246), (248, 263, 262, 247), (241, 256, 255, 240), (249, 264, 263, 248), (242, 257, 256, 241), (250, 265, 264, 249), (243, 258, 257, 242), (263, 278, 277, 262), (256, 271, 270, 255), (264, 279, 278, 263), (257, 272, 271, 256), (265, 280, 279, 264), (258, 273, 272, 257), (266, 281, 280, 265), (259, 274, 273, 258), (267, 282, 281, 266), (260, 275, 274, 259), (268, 283, 282, 267), (261, 276, 275, 260), (269, 284, 283, 268), (262, 277, 276, 261), (274, 289, 288, 273), (282, 297, 296, 281), (275, 290, 289, 274), (283, 298, 297, 282), (276, 291, 290, 275), (284, 299, 298, 283), (277, 292, 291, 276), (278, 293, 292, 277), (271, 286, 285, 270), (279, 294, 293, 278), (272, 287, 286, 271), (280, 295, 294, 279), (273, 288, 287, 272), (281, 296, 295, 280), (293, 308, 307, 292), (286, 301, 300, 285), (294, 309, 308, 293), (287, 302, 301, 286), (295, 310, 309, 294), (288, 303, 302, 287), (296, 311, 310, 295), (289, 304, 303, 288), (297, 312, 311, 296), (290, 305, 304, 289), (298, 313, 312, 297), (291, 306, 305, 290), (299, 314, 313, 298), (292, 307, 306, 291), (312, 327, 326, 311), (305, 320, 319, 304), (313, 328, 327, 312), (306, 321, 320, 305), (314, 329, 328, 313), (307, 322, 321, 306), (308, 323, 322, 307), (301, 316, 315, 300), (309, 324, 323, 308), (302, 317, 316, 301), (310, 325, 324, 309), (303, 318, 317, 302), (311, 326, 325, 310), (304, 319, 318, 303), (324, 340, 339, 323), (317, 333, 332, 316), (325, 341, 340, 324), (318, 334, 333, 317), (326, 342, 341, 325), (319, 335, 334, 318), (327, 343, 342, 326), (320, 336, 335, 319), (328, 344, 343, 327), (321, 337, 336, 320), (329, 345, 344, 328), (322, 338, 337, 321), (323, 339, 338, 322), (316, 332, 331, 315), (344, 359, 358, 343), (337, 352, 351, 336), (345, 360, 359, 344), (338, 353, 352, 337), (339, 354, 353, 338), (332, 347, 346, 331), (340, 355, 354, 339), (333, 348, 347, 332), (341, 356, 355, 340), (334, 349, 348, 333), (342, 357, 356, 341), (335, 350, 349, 334), (343, 358, 357, 342), (336, 351, 350, 335), (348, 363, 362, 347), (356, 371, 370, 355), (349, 364, 363, 348), (357, 372, 371, 356), (350, 365, 364, 349), (358, 373, 372, 357), (351, 366, 365, 350), (359, 374, 373, 358), (352, 367, 366, 351), (360, 375, 374, 359), (353, 368, 367, 352), (354, 369, 368, 353), (347, 362, 361, 346), (355, 370, 369, 354), (367, 382, 381, 366), (375, 390, 389, 374), (368, 383, 382, 367), (369, 384, 383, 368), (362, 377, 376, 361), (370, 385, 384, 369), (363, 378, 377, 362), (371, 386, 385, 370), (364, 379, 378, 363), (372, 387, 386, 371), (365, 380, 379, 364), (373, 388, 387, 372), (366, 381, 380, 365), (374, 389, 388, 373), (386, 401, 400, 385), (379, 394, 393, 378), (387, 402, 401, 386), (380, 395, 394, 379), (388, 403, 402, 387), (381, 396, 395, 380), (389, 404, 403, 388), (382, 397, 396, 381), (390, 405, 404, 389), (383, 398, 397, 382), (384, 399, 398, 383), (377, 392, 391, 376), (385, 400, 399, 384), (378, 393, 392, 377), (405, 420, 419, 404), (398, 413, 412, 397), (399, 414, 413, 398), (392, 407, 406, 391), (400, 415, 414, 399), (393, 408, 407, 392), (401, 416, 415, 400), (394, 409, 408, 393), (402, 417, 416, 401), (395, 410, 409, 394), (403, 418, 417, 402), (396, 411, 410, 395), (404, 419, 418, 403), (397, 412, 411, 396), (409, 424, 423, 408), (417, 432, 431, 416), (410, 425, 424, 409), (418, 433, 432, 417), (411, 426, 425, 410), (419, 434, 433, 418), (412, 427, 426, 411), (420, 435, 434, 419), (413, 428, 427, 412), (414, 429, 428, 413), (407, 422, 421, 406), (415, 430, 429, 414), (408, 423, 422, 407), (416, 431, 430, 415), (428, 443, 442, 427), (429, 444, 443, 428), (422, 437, 436, 421), (430, 445, 444, 429), (423, 438, 437, 422), (431, 446, 445, 430), (424, 439, 438, 423), (432, 447, 446, 431), (425, 440, 439, 424), (433, 448, 447, 432), (426, 441, 440, 425), (434, 449, 448, 433), (427, 442, 441, 426), (435, 450, 449, 434), (447, 463, 462, 446), (440, 456, 455, 439), (448, 464, 463, 447), (441, 457, 456, 440), (449, 465, 464, 448), (442, 458, 457, 441), (450, 466, 465, 449), (443, 459, 458, 442), (444, 460, 459, 443), (437, 453, 452, 436), (445, 461, 460, 444), (438, 454, 453, 437), (446, 462, 461, 445), (439, 455, 454, 438), (460, 475, 474, 459), (453, 468, 467, 452), (461, 476, 475, 460), (454, 469, 468, 453), (462, 477, 476, 461), (455, 470, 469, 454), (463, 478, 477, 462), (456, 471, 470, 455), (464, 479, 478, 463), (457, 472, 471, 456), (465, 480, 479, 464), (458, 473, 472, 457), (466, 481, 480, 465), (459, 474, 473, 458), (0, 15, 451), (330, 29, 14), (15, 30, 451), (330, 44, 29), (30, 45, 451), (330, 59, 44), (45, 60, 451), (330, 74, 59), (60, 75, 451), (330, 89, 74), (75, 90, 451), (330, 104, 89), (90, 105, 451), (330, 119, 104), (105, 120, 451), (330, 134, 119), (120, 135, 451), (330, 149, 134), (135, 150, 451), (330, 164, 149), (150, 165, 451), (330, 179, 164), (165, 180, 451), (330, 194, 179), (180, 195, 451), (330, 209, 194), (195, 210, 451), (330, 224, 209), (210, 225, 451), (330, 239, 224), (225, 240, 451), (330, 254, 239), (240, 255, 451), (330, 269, 254), (255, 270, 451), (330, 284, 269), (270, 285, 451), (330, 299, 284), (285, 300, 451), (330, 314, 299), (300, 315, 451), (330, 329, 314), (315, 331, 451), (330, 345, 329), (331, 346, 451), (330, 360, 345), (346, 361, 451), (330, 375, 360), (361, 376, 451), (330, 390, 375), (376, 391, 451), (330, 405, 390), (391, 406, 451), (330, 420, 405), (406, 421, 451), (330, 435, 420), (421, 436, 451), (330, 450, 435), (436, 452, 451), (330, 466, 450), (330, 481, 466), (452, 467, 451), (479, 12, 11, 478), (472, 5, 4, 471), (480, 13, 12, 479), (473, 6, 5, 472), (481, 14, 13, 480), (474, 7, 6, 473), (467, 0, 451), (330, 14, 481), (475, 8, 7, 474), (468, 1, 0, 467), (476, 9, 8, 475), (469, 2, 1, 468), (477, 10, 9, 476), (470, 3, 2, 469), (478, 11, 10, 477), (471, 4, 3, 470), (486, 485, 500, 501), (494, 493, 508, 509), (487, 486, 501, 502), (495, 494, 509, 510), (488, 487, 502, 503), (496, 495, 510, 511), (489, 488, 503, 504), (490, 489, 504, 505), (483, 482, 497, 498), (491, 490, 505, 506), (484, 483, 498, 499), (492, 491, 506, 507), (485, 484, 499, 500), (493, 492, 507, 508), (507, 506, 521, 522), (500, 499, 514, 515), (508, 507, 522, 523), (501, 500, 515, 516), (509, 508, 523, 524), (502, 501, 516, 517), (510, 509, 524, 525), (503, 502, 517, 518), (511, 510, 525, 526), (504, 503, 518, 519), (505, 504, 519, 520), (498, 497, 512, 513), (506, 505, 520, 521), (499, 498, 513, 514), (526, 525, 540, 541), (519, 518, 533, 534), (520, 519, 534, 535), (513, 512, 527, 528), (521, 520, 535, 536), (514, 513, 528, 529), (522, 521, 536, 537), (515, 514, 529, 530), (523, 522, 537, 538), (516, 515, 530, 531), (524, 523, 538, 539), (517, 516, 531, 532), (525, 524, 539, 540), (518, 517, 532, 533), (538, 537, 552, 553), (531, 530, 545, 546), (539, 538, 553, 554), (532, 531, 546, 547), (540, 539, 554, 555), (533, 532, 547, 548), (541, 540, 555, 556), (534, 533, 548, 549), (535, 534, 549, 550), (528, 527, 542, 543), (536, 535, 550, 551), (529, 528, 543, 544), (537, 536, 551, 552), (530, 529, 544, 545), (550, 549, 564, 565), (543, 542, 557, 558), (551, 550, 565, 566), (544, 543, 558, 559), (552, 551, 566, 567), (545, 544, 559, 560), (553, 552, 567, 568), (546, 545, 560, 561), (554, 553, 568, 569), (547, 546, 561, 562), (555, 554, 569, 570), (548, 547, 562, 563), (556, 555, 570, 571), (549, 548, 563, 564), (561, 560, 575, 576), (569, 568, 583, 584), (562, 561, 576, 577), (570, 569, 584, 585), (563, 562, 577, 578), (571, 570, 585, 586), (564, 563, 578, 579), (565, 564, 579, 580), (558, 557, 572, 573), (566, 565, 580, 581), (559, 558, 573, 574), (567, 566, 581, 582), (560, 559, 574, 575), (568, 567, 582, 583), (580, 579, 594, 595), (573, 572, 587, 588), (581, 580, 595, 596), (574, 573, 588, 589), (582, 581, 596, 597), (575, 574, 589, 590), (583, 582, 597, 598), (576, 575, 590, 591), (584, 583, 598, 599), (577, 576, 591, 592), (585, 584, 599, 600), (578, 577, 592, 593), (586, 585, 600, 601), (579, 578, 593, 594), (599, 598, 613, 614), (592, 591, 606, 607), (600, 599, 614, 615), (593, 592, 607, 608), (601, 600, 615, 616), (594, 593, 608, 609), (595, 594, 609, 610), (588, 587, 602, 603), (596, 595, 610, 611), (589, 588, 603, 604), (597, 596, 611, 612), (590, 589, 604, 605), (598, 597, 612, 613), (591, 590, 605, 606), (603, 602, 617, 618), (611, 610, 625, 626), (604, 603, 618, 619), (612, 611, 626, 627), (605, 604, 619, 620), (613, 612, 627, 628), (606, 605, 620, 621), (614, 613, 628, 629), (607, 606, 621, 622), (615, 614, 629, 630), (608, 607, 622, 623), (616, 615, 630, 631), (609, 608, 623, 624), (610, 609, 624, 625), (622, 621, 636, 637), (630, 629, 644, 645), (623, 622, 637, 638), (631, 630, 645, 646), (624, 623, 638, 639), (625, 624, 639, 640), (618, 617, 632, 633), (626, 625, 640, 641), (619, 618, 633, 634), (627, 626, 641, 642), (620, 619, 634, 635), (628, 627, 642, 643), (621, 620, 635, 636), (629, 628, 643, 644), (641, 640, 655, 656), (634, 633, 648, 649), (642, 641, 656, 657), (635, 634, 649, 650), (643, 642, 657, 658), (636, 635, 650, 651), (644, 643, 658, 659), (637, 636, 651, 652), (645, 644, 659, 660), (638, 637, 652, 653), (646, 645, 660, 661), (639, 638, 653, 654), (640, 639, 654, 655), (633, 632, 647, 648), (660, 659, 674, 675), (653, 652, 667, 668), (661, 660, 675, 676), (654, 653, 668, 669), (655, 654, 669, 670), (648, 647, 662, 663), (656, 655, 670, 671), (649, 648, 663, 664), (657, 656, 671, 672), (650, 649, 664, 665), (658, 657, 672, 673), (651, 650, 665, 666), (659, 658, 673, 674), (652, 651, 666, 667), (672, 671, 686, 687), (665, 664, 679, 680), (673, 672, 687, 688), (666, 665, 680, 681), (674, 673, 688, 689), (667, 666, 681, 682), (675, 674, 689, 690), (668, 667, 682, 683), (676, 675, 690, 691), (669, 668, 683, 684), (670, 669, 684, 685), (663, 662, 677, 678), (671, 670, 685, 686), (664, 663, 678, 679), (691, 690, 705, 706), (684, 683, 698, 699), (685, 684, 699, 700), (678, 677, 692, 693), (686, 685, 700, 701), (679, 678, 693, 694), (687, 686, 701, 702), (680, 679, 694, 695), (688, 687, 702, 703), (681, 680, 695, 696), (689, 688, 703, 704), (682, 681, 696, 697), (690, 689, 704, 705), (683, 682, 697, 698), (695, 694, 709, 710), (703, 702, 717, 718), (696, 695, 710, 711), (704, 703, 718, 719), (697, 696, 711, 712), (705, 704, 719, 720), (698, 697, 712, 713), (706, 705, 720, 721), (699, 698, 713, 714), (700, 699, 714, 715), (693, 692, 707, 708), (701, 700, 715, 716), (694, 693, 708, 709), (702, 701, 716, 717), (714, 713, 728, 729), (715, 714, 729, 730), (708, 707, 722, 723), (716, 715, 730, 731), (709, 708, 723, 724), (717, 716, 731, 732), (710, 709, 724, 725), (718, 717, 732, 733), (711, 710, 725, 726), (719, 718, 733, 734), (712, 711, 726, 727), (720, 719, 734, 735), (713, 712, 727, 728), (721, 720, 735, 736), (733, 732, 747, 748), (726, 725, 740, 741), (734, 733, 748, 749), (727, 726, 741, 742), (735, 734, 749, 750), (728, 727, 742, 743), (736, 735, 750, 751), (729, 728, 743, 744), (730, 729, 744, 745), (723, 722, 737, 738), (731, 730, 745, 746), (724, 723, 738, 739), (732, 731, 746, 747), (725, 724, 739, 740), (745, 744, 759, 760), (738, 737, 752, 753), (746, 745, 760, 761), (739, 738, 753, 754), (747, 746, 761, 762), (740, 739, 754, 755), (748, 747, 762, 763), (741, 740, 755, 756), (749, 748, 763, 764), (742, 741, 756, 757), (750, 749, 764, 765), (743, 742, 757, 758), (751, 750, 765, 766), (744, 743, 758, 759), (756, 755, 770, 771), (764, 763, 778, 779), (757, 756, 771, 772), (765, 764, 779, 780), (758, 757, 772, 773), (766, 765, 780, 781), (759, 758, 773, 774), (760, 759, 774, 775), (753, 752, 767, 768), (761, 760, 775, 776), (754, 753, 768, 769), (762, 761, 776, 777), (755, 754, 769, 770), (763, 762, 777, 778), (775, 774, 789, 790), (768, 767, 782, 783), (776, 775, 790, 791), (769, 768, 783, 784), (777, 776, 791, 792), (770, 769, 784, 785), (778, 777, 792, 793), (771, 770, 785, 786), (779, 778, 793, 794), (772, 771, 786, 787), (780, 779, 794, 795), (773, 772, 787, 788), (781, 780, 795, 796), (774, 773, 788, 789), (794, 793, 808, 809), (787, 786, 801, 802), (795, 794, 809, 810), (788, 787, 802, 803), (796, 795, 810, 811), (789, 788, 803, 804), (790, 789, 804, 805), (783, 782, 797, 798), (791, 790, 805, 806), (784, 783, 798, 799), (792, 791, 806, 807), (785, 784, 799, 800), (793, 792, 807, 808), (786, 785, 800, 801), (806, 805, 821, 822), (799, 798, 814, 815), (807, 806, 822, 823), (800, 799, 815, 816), (808, 807, 823, 824), (801, 800, 816, 817), (809, 808, 824, 825), (802, 801, 817, 818), (810, 809, 825, 826), (803, 802, 818, 819), (811, 810, 826, 827), (804, 803, 819, 820), (805, 804, 820, 821), (798, 797, 813, 814), (826, 825, 840, 841), (819, 818, 833, 834), (827, 826, 841, 842), (820, 819, 834, 835), (821, 820, 835, 836), (814, 813, 828, 829), (822, 821, 836, 837), (815, 814, 829, 830), (823, 822, 837, 838), (816, 815, 830, 831), (824, 823, 838, 839), (817, 816, 831, 832), (825, 824, 839, 840), (818, 817, 832, 833), (830, 829, 844, 845), (838, 837, 852, 853), (831, 830, 845, 846), (839, 838, 853, 854), (832, 831, 846, 847), (840, 839, 854, 855), (833, 832, 847, 848), (841, 840, 855, 856), (834, 833, 848, 849), (842, 841, 856, 857), (835, 834, 849, 850), (836, 835, 850, 851), (829, 828, 843, 844), (837, 836, 851, 852), (849, 848, 863, 864), (857, 856, 871, 872), (850, 849, 864, 865), (851, 850, 865, 866), (844, 843, 858, 859), (852, 851, 866, 867), (845, 844, 859, 860), (853, 852, 867, 868), (846, 845, 860, 861), (854, 853, 868, 869), (847, 846, 861, 862), (855, 854, 869, 870), (848, 847, 862, 863), (856, 855, 870, 871), (868, 867, 882, 883), (861, 860, 875, 876), (869, 868, 883, 884), (862, 861, 876, 877), (870, 869, 884, 885), (863, 862, 877, 878), (871, 870, 885, 886), (864, 863, 878, 879), (872, 871, 886, 887), (865, 864, 879, 880), (866, 865, 880, 881), (859, 858, 873, 874), (867, 866, 881, 882), (860, 859, 874, 875), (887, 886, 901, 902), (880, 879, 894, 895), (881, 880, 895, 896), (874, 873, 888, 889), (882, 881, 896, 897), (875, 874, 889, 890), (883, 882, 897, 898), (876, 875, 890, 891), (884, 883, 898, 899), (877, 876, 891, 892), (885, 884, 899, 900), (878, 877, 892, 893), (886, 885, 900, 901), (879, 878, 893, 894), (891, 890, 905, 906), (899, 898, 913, 914), (892, 891, 906, 907), (900, 899, 914, 915), (893, 892, 907, 908), (901, 900, 915, 916), (894, 893, 908, 909), (902, 901, 916, 917), (895, 894, 909, 910), (896, 895, 910, 911), (889, 888, 903, 904), (897, 896, 911, 912), (890, 889, 904, 905), (898, 897, 912, 913), (910, 909, 924, 925), (911, 910, 925, 926), (904, 903, 918, 919), (912, 911, 926, 927), (905, 904, 919, 920), (913, 912, 927, 928), (906, 905, 920, 921), (914, 913, 928, 929), (907, 906, 921, 922), (915, 914, 929, 930), (908, 907, 922, 923), (916, 915, 930, 931), (909, 908, 923, 924), (917, 916, 931, 932), (929, 928, 944, 945), (922, 921, 937, 938), (930, 929, 945, 946), (923, 922, 938, 939), (931, 930, 946, 947), (924, 923, 939, 940), (932, 931, 947, 948), (925, 924, 940, 941), (926, 925, 941, 942), (919, 918, 934, 935), (927, 926, 942, 943), (920, 919, 935, 936), (928, 927, 943, 944), (921, 920, 936, 937), (942, 941, 956, 957), (935, 934, 949, 950), (943, 942, 957, 958), (936, 935, 950, 951), (944, 943, 958, 959), (937, 936, 951, 952), (945, 944, 959, 960), (938, 937, 952, 953), (946, 945, 960, 961), (939, 938, 953, 954), (947, 946, 961, 962), (940, 939, 954, 955), (948, 947, 962, 963), (941, 940, 955, 956), (482, 933, 497), (812, 496, 511), (497, 933, 512), (812, 511, 526), (512, 933, 527), (812, 526, 541), (527, 933, 542), (812, 541, 556), (542, 933, 557), (812, 556, 571), (557, 933, 572), (812, 571, 586), (572, 933, 587), (812, 586, 601), (587, 933, 602), (812, 601, 616), (602, 933, 617), (812, 616, 631), (617, 933, 632), (812, 631, 646), (632, 933, 647), (812, 646, 661), (647, 933, 662), (812, 661, 676), (662, 933, 677), (812, 676, 691), (677, 933, 692), (812, 691, 706), (692, 933, 707), (812, 706, 721), (707, 933, 722), (812, 721, 736), (722, 933, 737), (812, 736, 751), (737, 933, 752), (812, 751, 766), (752, 933, 767), (812, 766, 781), (767, 933, 782), (812, 781, 796), (782, 933, 797), (812, 796, 811), (797, 933, 813), (812, 811, 827), (813, 933, 828), (812, 827, 842), (828, 933, 843), (812, 842, 857), (843, 933, 858), (812, 857, 872), (858, 933, 873), (812, 872, 887), (873, 933, 888), (812, 887, 902), (888, 933, 903), (812, 902, 917), (903, 933, 918), (812, 917, 932), (918, 933, 934), (812, 932, 948), (812, 948, 963), (934, 933, 949), (961, 960, 493, 494), (954, 953, 486, 487), (962, 961, 494, 495), (955, 954, 487, 488), (963, 962, 495, 496), (956, 955, 488, 489), (949, 933, 482), (812, 963, 496), (957, 956, 489, 490), (950, 949, 482, 483), (958, 957, 490, 491), (951, 950, 483, 484), (959, 958, 491, 492), (952, 951, 484, 485), (960, 959, 492, 493), (953, 952, 485, 486)])
me_sphere.use_remesh_preserve_volume = False
me_sphere.use_remesh_preserve_attributes = False
me_sphere.use_mirror_vertex_groups = False
me_sphere.update()

# ---- objects
ob_sphere = bpy.data.objects.new('Sphere', me_sphere)

# ---- transforms, parenting, visibility, modifiers, constraints
ob_sphere.location = (-1.019, 4.488, 5.512)
ob_sphere.lineart.crease_threshold = 0.0

# ---- collection membership
col_collection_1.objects.link(ob_sphere)

# ---- scene / render settings (as saved in the file)
scene.frame_start = 1; scene.frame_end = 250; scene.frame_set(1)
scene.render.engine = 'BLENDER_EEVEE_NEXT'
scene.render.resolution_percentage = 50
scene.render.dither_intensity = 0.0
scene.cycles.use_denoising = False
scene.cycles.samples = 10
scene.cycles.sampling_pattern = 'TABULATED_SOBOL'
scene.cycles.light_sampling_threshold = 0.0
scene.cycles.use_adaptive_sampling = False
scene.cycles.use_light_tree = False
scene.cycles.blur_glossy = 0.0
scene.cycles.pixel_filter_type = 'GAUSSIAN'
scene.cycles.sample_clamp_indirect = 0.0
scene.view_settings.view_transform = 'Standard'
bpy.context.view_layer.update()

# ---- added for rendering (the .blend has no active camera and no usable light): camera, sun
cam_auto = bpy.data.cameras.new('AutoCamera')
cam_auto.lens = 50.0
cam_auto.sensor_width = 36.0
cam_auto.clip_end = 1000.0
ob_auto_camera = bpy.data.objects.new('AutoCamera', cam_auto)
scene.collection.objects.link(ob_auto_camera)
ob_auto_camera.location = (2.38052, 0.506115, 8.41139)
ob_auto_camera.rotation_euler = (1.09748, -7.21219e-08, 0.694738)
scene.camera = ob_auto_camera
light_auto_sun = bpy.data.lights.new('AutoSun', 'SUN')
light_auto_sun.energy = 3.0
light_auto_sun.angle = 0.0523599
ob_auto_sun = bpy.data.objects.new('AutoSun', light_auto_sun)
scene.collection.objects.link(ob_auto_sun)
ob_auto_sun.rotation_euler = (0.872665, 0.174533, 0.523599)
bpy.context.view_layer.update()
